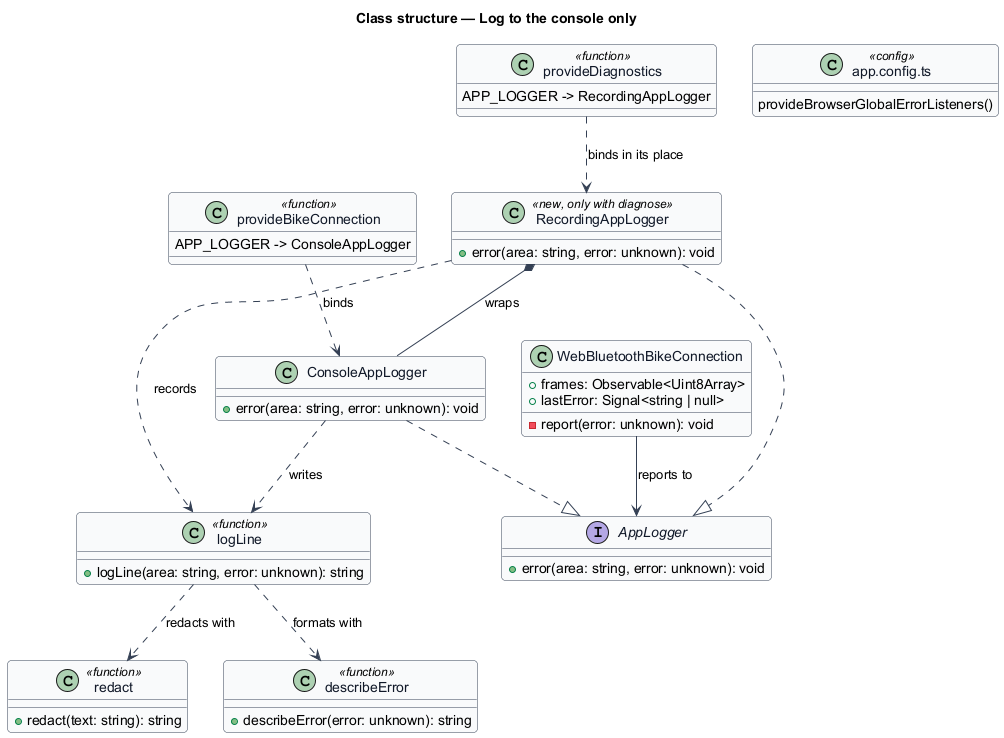

The diagram above was rendered by PlantUML. Its source (embedded in the PNG):
@startuml
' --- shared skin header ---
skinparam backgroundColor #FFFFFF
skinparam shadowing false
skinparam roundcorner 8
skinparam defaultFontName Arial
skinparam ArrowColor #344054
skinparam class {
  BorderColor #344054
  FontColor #101828
  BackgroundColor #F9FAFB
}
' --------------------------
title Class structure — Log to the console only

interface AppLogger {
  +error(area: string, error: unknown): void
}

class ConsoleAppLogger {
  +error(area: string, error: unknown): void
}

class RecordingAppLogger <<new, only with diagnose>> {
  +error(area: string, error: unknown): void
}

class "redact" as redact <<function>> {
  +redact(text: string): string
}

class "logLine" as logLine <<function>> {
  +logLine(area: string, error: unknown): string
}

class "describeError" as describeError <<function>> {
  +describeError(error: unknown): string
}

class WebBluetoothBikeConnection {
  +frames: Observable<Uint8Array>
  +lastError: Signal<string | null>
  -report(error: unknown): void
}

class "provideBikeConnection" as provide <<function>> {
  APP_LOGGER -> ConsoleAppLogger
}

class "provideDiagnostics" as diagnostics <<function>> {
  APP_LOGGER -> RecordingAppLogger
}

class "app.config.ts" as appConfig <<config>> {
  provideBrowserGlobalErrorListeners()
}

ConsoleAppLogger ..|> AppLogger
RecordingAppLogger ..|> AppLogger
RecordingAppLogger *-- ConsoleAppLogger : wraps
ConsoleAppLogger ..> logLine : writes
RecordingAppLogger ..> logLine : records
logLine ..> describeError : formats with
logLine ..> redact : redacts with
WebBluetoothBikeConnection --> AppLogger : reports to
provide ..> ConsoleAppLogger : binds
diagnostics ..> RecordingAppLogger : binds in its place
@enduml